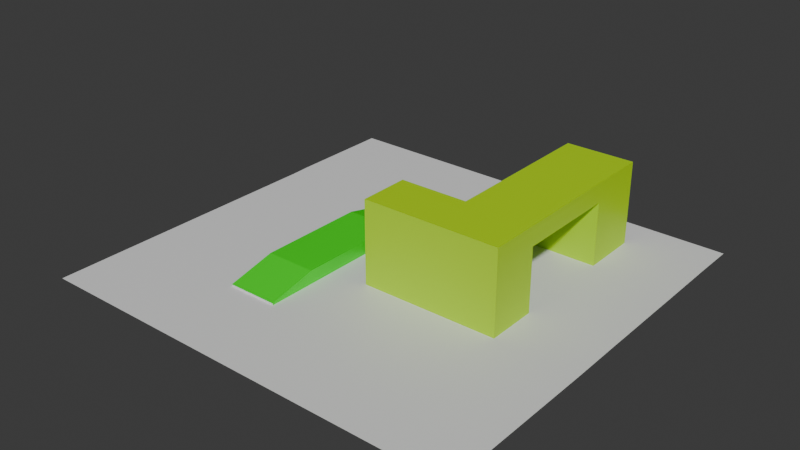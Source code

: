 # Source: map.blend  (saved by Blender 4.2.66; exported with 4.5.12 LTS)
import bpy
from mathutils import Matrix  # noqa: F401  (used for matrix-valued properties, if any)

bpy.ops.wm.read_factory_settings(use_empty=True)
scene = bpy.context.scene
scene.name = 'Scene'

# ---- collections
col_collection = bpy.data.collections.new('Collection'); scene.collection.children.link(col_collection)

# ---- materials (node trees are filled in below, after node groups)
mat_material_002 = bpy.data.materials.new('Material.002')
mat_material_001 = bpy.data.materials.new('Material.001')
mat_material = bpy.data.materials.new('Material')
mat_material.alpha_threshold = 0.0
mat_material.use_transparent_shadow = False
mat_material.roughness = 0.5
mat_material.line_color = (0.0, 0.0, 0.0, 1.0)
mat_material_003 = bpy.data.materials.new('Material.003')

# ---- material node trees
mat_material_002.use_nodes = True; mat_material_002.node_tree.nodes.clear()
_N = mat_material_002.node_tree.nodes; _L = mat_material_002.node_tree.links
n0 = _N.new('ShaderNodeBsdfPrincipled'); n0.name = 'Principled BSDF'; n0.location = (10, 300)
n0.inputs[0].default_value = (0.01867, 0.8003, 0.0, 1.0)
n1 = _N.new('ShaderNodeOutputMaterial'); n1.name = 'Material Output'; n1.location = (300, 300)
_L.new(n0.outputs[0], n1.inputs[0])
n1.is_active_output = True
mat_material_001.use_nodes = True; mat_material_001.node_tree.nodes.clear()
_N = mat_material_001.node_tree.nodes; _L = mat_material_001.node_tree.links
n0 = _N.new('ShaderNodeBsdfPrincipled'); n0.name = 'Principled BSDF'; n0.location = (10, 300)
n0.inputs[0].default_value = (0.4729, 0.8007, 0.0, 1.0)
n1 = _N.new('ShaderNodeOutputMaterial'); n1.name = 'Material Output'; n1.location = (300, 300)
_L.new(n0.outputs[0], n1.inputs[0])
n1.is_active_output = True
mat_material.use_nodes = True; mat_material.node_tree.nodes.clear()
_N = mat_material.node_tree.nodes; _L = mat_material.node_tree.links
n0 = _N.new('ShaderNodeOutputMaterial'); n0.name = 'Material Output'; n0.location = (300, 300)
n1 = _N.new('ShaderNodeBsdfPrincipled'); n1.name = 'Principled BSDF'; n1.location = (10, 300)
n1.inputs[3].default_value = 1.45
_L.new(n1.outputs[0], n0.inputs[0])
n0.is_active_output = True
mat_material_003.use_nodes = True; mat_material_003.node_tree.nodes.clear()
_N = mat_material_003.node_tree.nodes; _L = mat_material_003.node_tree.links
n0 = _N.new('ShaderNodeBsdfPrincipled'); n0.name = 'Principled BSDF'; n0.location = (10, 300)
n0.inputs[0].default_value = (0.4729, 0.8007, 0.0, 1.0)
n1 = _N.new('ShaderNodeOutputMaterial'); n1.name = 'Material Output'; n1.location = (300, 300)
_L.new(n0.outputs[0], n1.inputs[0])
n1.is_active_output = True

# ---- world
world_world = bpy.data.worlds.new('World'); scene.world = world_world
world_world.use_nodes = True; world_world.node_tree.nodes.clear()
_N = world_world.node_tree.nodes; _L = world_world.node_tree.links
n0 = _N.new('ShaderNodeOutputWorld'); n0.name = 'World Output'; n0.location = (300, 300)
n1 = _N.new('ShaderNodeBackground'); n1.name = 'Background'; n1.location = (10, 300)
n1.inputs[0].default_value = (0.05088, 0.05088, 0.05088, 1.0)
_L.new(n1.outputs[0], n0.inputs[0])
n0.is_active_output = True
world_world.color = (0.05088, 0.05088, 0.05088)
world_world.sun_shadow_jitter_overblur = 0.0

# ---- meshes
me_cube_002 = bpy.data.meshes.new('Cube.002')
me_cube_002.from_pydata([(-1.0, -1.0, -1.0), (-1.0, -1.0, -0.9279), (-1.0, 1.0, -1.0), (-1.0, 1.0, -0.9279), (7.046, -1.0, -1.0), (7.046, -1.0, -0.9279), (7.046, 1.0, -1.0), (7.046, 1.0, -0.9279), (5.163, 1.0, -1.0), (0.8822, 1.0, -1.0), (0.8822, 1.0, -0.4851), (5.163, 1.0, -0.4851), (0.8822, -1.0, -1.0), (5.163, -1.0, -1.0), (5.163, -1.0, -0.4851), (0.8822, -1.0, -0.4851), (-3.769, 1.755, -1.0), (-3.769, 1.755, -0.8534), (-3.769, 3.755, -1.0), (-3.769, 3.755, -0.8534), (-1.769, 1.755, -1.0), (-1.769, 1.755, -0.8534), (-1.769, 3.755, -1.0), (-1.769, 3.755, -0.8534), (2.006, 2.453, -1.0), (2.006, 2.453, 2.274), (1.965, 7.85, -1.0), (1.965, 7.85, 2.274), (4.006, 2.468, -1.0), (4.006, 2.468, 2.274), (3.965, 7.866, -1.0), (3.965, 7.866, 2.274), (1.986, 5.151, -1.0), (1.986, 5.151, 2.274), (1.965, 7.85, 1.494), (1.986, 5.151, 1.494), (-2.147, 5.12, 2.274), (-2.168, 7.819, 2.274), (-2.168, 7.819, 1.494), (-2.147, 5.12, 1.494), (-4.393, 5.102, 2.274), (-4.414, 7.801, 2.274), (-4.414, 7.801, 1.494), (-4.393, 5.102, 1.494), (-2.147, 5.12, -1.0), (-2.168, 7.819, -1.0), (-4.393, 5.102, -1.0), (-4.414, 7.801, -1.0), (-3.737, 0.9756, -1.0), (-1.737, 0.9756, -1.0), (-3.798, -1.029, -1.0), (-1.798, -1.029, -1.0), (0.1186, 3.104, -1.0), (7.187, 2.468, -1.0), (7.146, 7.866, -1.0), (10.47, -1.0, -1.0), (10.47, 1.0, -1.0), (10.47, 2.468, -1.0), (10.47, 7.866, -1.0), (-1.0, -5.946, -1.0), (7.046, -5.946, -1.0), (0.8822, -5.946, -1.0), (5.163, -5.946, -1.0), (-3.798, -5.975, -1.0), (-1.798, -5.975, -1.0), (10.47, -5.946, -1.0), (-5.984, 1.755, -1.0), (-5.984, 3.755, -1.0), (-5.984, 5.102, -1.0), (-5.984, 7.801, -1.0), (-5.984, 0.9756, -1.0), (-5.984, -1.029, -1.0), (-5.984, -5.975, -1.0), (1.965, 11.03, -1.0), (3.965, 11.05, -1.0), (-2.168, 11.0, -1.0), (-4.414, 10.98, -1.0), (7.146, 11.05, -1.0), (10.47, 11.05, -1.0), (-5.984, 10.98, -1.0)], [], [(0, 1, 3, 2), (8, 11, 7, 6), (6, 7, 5, 4), (12, 15, 1, 0), (10, 3, 1, 15), (7, 11, 14, 5), (11, 10, 15, 14), (4, 5, 14, 13), (13, 14, 15, 12), (2, 3, 10, 9), (9, 10, 11, 8), (16, 17, 19, 18), (18, 19, 23, 22), (22, 23, 21, 20), (20, 21, 17, 16), (23, 19, 17, 21), (27, 34, 38, 37), (26, 34, 27, 31, 30), (30, 31, 29, 28), (28, 29, 25, 24), (31, 27, 33, 25, 29), (24, 25, 33, 35, 32), (32, 35, 34, 26), (39, 36, 40, 43), (33, 27, 37, 36), (35, 33, 36, 39), (34, 35, 39, 38), (43, 40, 41, 42), (36, 37, 41, 40), (39, 43, 46, 44), (37, 38, 42, 41), (43, 42, 47, 46), (38, 39, 44, 45), (42, 38, 45, 47), (22, 44, 46, 18), (26, 45, 44, 32), (32, 44, 22, 52, 24), (20, 16, 48, 49), (49, 48, 50, 51), (2, 49, 51, 0), (8, 28, 24, 9), (2, 9, 24, 52), (22, 20, 2, 52), (49, 2, 20), (30, 28, 53, 54), (6, 53, 28, 8), (53, 6, 56, 57), (54, 53, 57, 58), (6, 4, 55, 56), (51, 50, 63, 64), (55, 4, 60, 65), (12, 0, 59, 61), (4, 13, 62, 60), (13, 12, 61, 62), (0, 51, 64, 59), (46, 47, 69, 68), (48, 16, 66, 70), (63, 50, 71, 72), (16, 18, 67, 66), (18, 46, 68, 67), (50, 48, 70, 71), (30, 54, 77, 74), (26, 30, 74, 73), (47, 45, 75, 76), (45, 26, 73, 75), (69, 47, 76, 79), (54, 58, 78, 77)])
me_cube_002.polygons.foreach_set('material_index', [2, 0, 2, 0, 0, 0, 0, 0, 0, 0, 0, 1, 1, 1, 1, 1, 1, 1, 1, 1, 1, 1, 1, 1, 1, 1, 1, 1, 1, 1, 1, 1, 1, 1, 2, 2, 2, 2, 2, 2, 2, 2, 2, 2, 2, 2, 2, 2, 2, 2, 2, 2, 2, 2, 2, 2, 2, 2, 2, 2, 2, 2, 2, 2, 2, 2, 2])
_uv = me_cube_002.uv_layers.new(name='UVMap')
_uv.uv.foreach_set('vector', [0.375, 0.0, 0.625, 0.0, 0.625, 0.25, 0.375, 0.25, 0.375, 0.4167, 0.625, 0.4167, 0.625, 0.5, 0.375, 0.5, 0.375, 0.5, 0.625, 0.5, 0.625, 0.75, 0.375, 0.75, 0.375, 0.9167, 0.625, 0.9167, 0.625, 1.0, 0.375, 1.0, 0.7917, 0.5, 0.875, 0.5, 0.875, 0.75, 0.7917, 0.75, 0.625, 0.5, 0.7083, 0.5, 0.7083, 0.75, 0.625, 0.75, 0.7083, 0.5, 0.7917, 0.5, 0.7917, 0.75, 0.7083, 0.75, 0.375, 0.75, 0.625, 0.75, 0.625, 0.8333, 0.375, 0.8333, 0.375, 0.8333, 0.625, 0.8333, 0.625, 0.9167, 0.375, 0.9167, 0.375, 0.25, 0.625, 0.25, 0.625, 0.3333, 0.375, 0.3333, 0.375, 0.3333, 0.625, 0.3333, 0.625, 0.4167, 0.375, 0.4167, 0.375, 0.0, 0.625, 0.0, 0.625, 0.25, 0.375, 0.25, 0.375, 0.25, 0.625, 0.25, 0.625, 0.5, 0.375, 0.5, 0.375, 0.5, 0.625, 0.5, 0.625, 0.75, 0.375, 0.75, 0.375, 0.75, 0.625, 0.75, 0.625, 1.0, 0.375, 1.0, 0.625, 0.5, 0.875, 0.5, 0.875, 0.75, 0.625, 0.75, 0.625, 0.25, 0.5, 0.25, 0.5, 0.25, 0.625, 0.25, 0.375, 0.25, 0.5, 0.25, 0.625, 0.25, 0.625, 0.5, 0.375, 0.5, 0.375, 0.5, 0.625, 0.5, 0.625, 0.75, 0.375, 0.75, 0.375, 0.75, 0.625, 0.75, 0.625, 1.0, 0.375, 1.0, 0.625, 0.5, 0.875, 0.5, 0.875, 0.625, 0.875, 0.75, 0.625, 0.75, 0.375, 0.0, 0.625, 0.0, 0.625, 0.125, 0.5, 0.125, 0.375, 0.125, 0.375, 0.125, 0.5, 0.125, 0.5, 0.25, 0.375, 0.25, 0.5, 0.125, 0.625, 0.125, 0.625, 0.125, 0.5, 0.125, 0.875, 0.625, 0.875, 0.5, 0.875, 0.5, 0.875, 0.625, 0.5, 0.125, 0.625, 0.125, 0.625, 0.125, 0.5, 0.125, 0.5, 0.25, 0.5, 0.125, 0.5, 0.125, 0.5, 0.25, 0.5, 0.125, 0.625, 0.125, 0.625, 0.25, 0.5, 0.25, 0.875, 0.625, 0.875, 0.5, 0.875, 0.5, 0.875, 0.625, 0.5, 0.125, 0.5, 0.125, 0.5, 0.125, 0.5, 0.125, 0.625, 0.25, 0.5, 0.25, 0.5, 0.25, 0.625, 0.25, 0.5, 0.125, 0.5, 0.25, 0.5, 0.25, 0.5, 0.125, 0.5, 0.25, 0.5, 0.125, 0.5, 0.125, 0.5, 0.25, 0.5, 0.25, 0.5, 0.25, 0.5, 0.25, 0.5, 0.25, 0.375, 0.5, 0.5, 0.125, 0.5, 0.125, 0.375, 0.25, 0.375, 0.25, 0.5, 0.25, 0.5, 0.125, 0.375, 0.125, 0.375, 0.125, 0.5, 0.125, 0.375, 0.5, 0.375, 0.25, 0.375, 0.0, 0.375, 0.75, 0.375, 1.0, 0.375, 1.0, 0.375, 0.75, 0.375, 0.75, 0.375, 1.0, 0.375, 1.0, 0.375, 0.75, 0.375, 0.25, 0.375, 0.75, 0.375, 0.75, 0.375, 0.0, 0.375, 0.4167, 0.375, 0.75, 0.375, 1.0, 0.375, 0.3333, 0.375, 0.25, 0.375, 0.3333, 0.375, 0.0, 0.375, 0.25, 0.375, 0.5, 0.375, 0.75, 0.375, 0.25, 0.375, 0.25, 0.375, 0.75, 0.375, 0.25, 0.375, 0.75, 0.375, 0.5, 0.375, 0.75, 0.375, 0.75, 0.375, 0.5, 0.375, 0.5, 0.375, 0.75, 0.375, 0.75, 0.375, 0.4167, 0.375, 0.75, 0.375, 0.5, 0.375, 0.5, 0.375, 0.75, 0.375, 0.5, 0.375, 0.75, 0.375, 0.75, 0.375, 0.5, 0.375, 0.5, 0.375, 0.75, 0.375, 0.75, 0.375, 0.5, 0.375, 0.75, 0.375, 1.0, 0.375, 1.0, 0.375, 0.75, 0.375, 0.75, 0.375, 0.75, 0.375, 0.75, 0.375, 0.75, 0.375, 0.9167, 0.375, 1.0, 0.375, 1.0, 0.375, 0.9167, 0.375, 0.75, 0.375, 0.8333, 0.375, 0.8333, 0.375, 0.75, 0.375, 0.8333, 0.375, 0.9167, 0.375, 0.9167, 0.375, 0.8333, 0.375, 0.0, 0.375, 0.75, 0.375, 0.75, 0.375, 0.0, 0.5, 0.125, 0.5, 0.25, 0.5, 0.25, 0.5, 0.125, 0.375, 1.0, 0.375, 1.0, 0.375, 1.0, 0.375, 1.0, 0.375, 1.0, 0.375, 1.0, 0.375, 1.0, 0.375, 1.0, 0.375, 0.0, 0.375, 0.25, 0.375, 0.25, 0.375, 0.0, 0.375, 0.25, 0.5, 0.125, 0.5, 0.125, 0.375, 0.25, 0.375, 1.0, 0.375, 1.0, 0.375, 1.0, 0.375, 1.0, 0.375, 0.5, 0.375, 0.5, 0.375, 0.5, 0.375, 0.5, 0.375, 0.25, 0.375, 0.5, 0.375, 0.5, 0.375, 0.25, 0.5, 0.25, 0.5, 0.25, 0.5, 0.25, 0.5, 0.25, 0.5, 0.25, 0.375, 0.25, 0.375, 0.25, 0.5, 0.25, 0.5, 0.25, 0.5, 0.25, 0.5, 0.25, 0.5, 0.25, 0.375, 0.5, 0.375, 0.5, 0.375, 0.5, 0.375, 0.5])
me_cube_002.materials.append(mat_material_002)
me_cube_002.materials.append(mat_material_001)
me_cube_002.materials.append(mat_material)
me_cube_002.materials.append(mat_material_003)
me_cube_002.update()

# ---- objects
ob_ground_002 = bpy.data.objects.new('Ground.002', me_cube_002)

# ---- transforms, parenting, visibility, modifiers, constraints
ob_ground_002.location = (-2.707, 0.5066, 1.0)
ob_ground_002.rotation_euler = (0.0, -0.0, -1.571)

# ---- collection membership
col_collection.objects.link(ob_ground_002)

# ---- scene / render settings (as saved in the file)
scene.frame_start = 1; scene.frame_end = 250; scene.frame_set(1)
scene.render.engine = 'BLENDER_EEVEE_NEXT'
bpy.context.view_layer.update()

# ---- added for rendering (the .blend has no active camera and no usable light): camera, sun
cam_auto = bpy.data.cameras.new('AutoCamera')
cam_auto.lens = 50.0
cam_auto.sensor_width = 36.0
cam_auto.clip_end = 1000.0
ob_auto_camera = bpy.data.objects.new('AutoCamera', cam_auto)
scene.collection.objects.link(ob_auto_camera)
ob_auto_camera.location = (21.9451, -28.2772, 19.3295)
ob_auto_camera.rotation_euler = (1.09748, -7.21219e-08, 0.694738)
scene.camera = ob_auto_camera
light_auto_sun = bpy.data.lights.new('AutoSun', 'SUN')
light_auto_sun.energy = 3.0
light_auto_sun.angle = 0.0523599
ob_auto_sun = bpy.data.objects.new('AutoSun', light_auto_sun)
scene.collection.objects.link(ob_auto_sun)
ob_auto_sun.rotation_euler = (0.872665, 0.174533, 0.523599)
bpy.context.view_layer.update()
